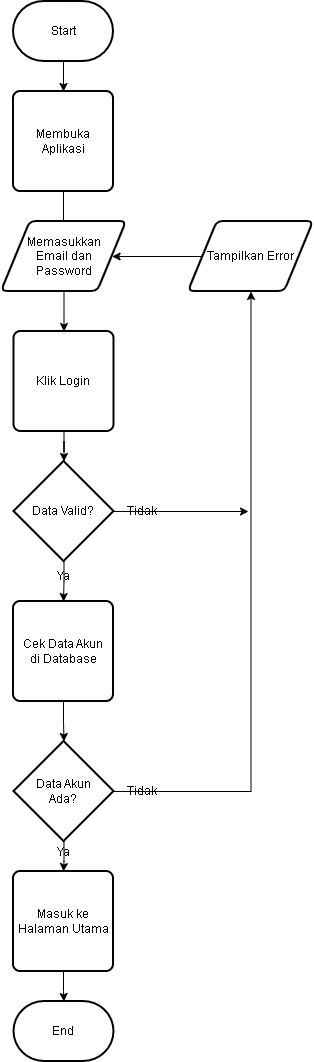

The diagram above was exported from draw.io. Its source (the exported page's mxGraphModel, read from the mxfile embedded in the PNG):
<mxGraphModel dx="983" dy="705" grid="1" gridSize="10" guides="1" tooltips="1" connect="1" arrows="1" fold="1" page="1" pageScale="1" pageWidth="850" pageHeight="1100" math="0" shadow="0">
  <root>
    <mxCell id="0" />
    <mxCell id="1" parent="0" />
    <mxCell id="zGibuhD4oirtF2ymWpmN-4" edge="1" parent="1" source="zGibuhD4oirtF2ymWpmN-2" style="edgeStyle=orthogonalEdgeStyle;rounded=0;orthogonalLoop=1;jettySize=auto;html=1;entryX=0.5;entryY=0;entryDx=0;entryDy=0;" target="zGibuhD4oirtF2ymWpmN-3">
      <mxGeometry relative="1" as="geometry" />
    </mxCell>
    <mxCell id="zGibuhD4oirtF2ymWpmN-2" parent="1" style="strokeWidth=2;html=1;shape=mxgraph.flowchart.terminator;whiteSpace=wrap;" value="Start" vertex="1">
      <mxGeometry height="60" width="100" x="281" y="20" as="geometry" />
    </mxCell>
    <mxCell id="zGibuhD4oirtF2ymWpmN-6" edge="1" parent="1" source="zGibuhD4oirtF2ymWpmN-3" style="edgeStyle=orthogonalEdgeStyle;rounded=0;orthogonalLoop=1;jettySize=auto;html=1;entryX=0.5;entryY=0;entryDx=0;entryDy=0;" target="zGibuhD4oirtF2ymWpmN-5">
      <mxGeometry relative="1" as="geometry">
        <Array as="points">
          <mxPoint x="331" y="270" />
          <mxPoint x="331" y="270" />
        </Array>
        <mxPoint x="506.79999999999995" y="220" as="targetPoint" />
      </mxGeometry>
    </mxCell>
    <mxCell id="zGibuhD4oirtF2ymWpmN-3" parent="1" style="rounded=1;whiteSpace=wrap;html=1;absoluteArcSize=1;arcSize=14;strokeWidth=2;" value="Membuka&lt;div&gt;Aplikasi&lt;/div&gt;" vertex="1">
      <mxGeometry height="100" width="100" x="281" y="110" as="geometry" />
    </mxCell>
    <mxCell id="zGibuhD4oirtF2ymWpmN-8" edge="1" parent="1" source="zGibuhD4oirtF2ymWpmN-5" style="edgeStyle=orthogonalEdgeStyle;rounded=0;orthogonalLoop=1;jettySize=auto;html=1;entryX=0.5;entryY=0;entryDx=0;entryDy=0;" target="zGibuhD4oirtF2ymWpmN-7">
      <mxGeometry relative="1" as="geometry" />
    </mxCell>
    <mxCell id="zGibuhD4oirtF2ymWpmN-5" parent="1" style="shape=parallelogram;html=1;strokeWidth=2;perimeter=parallelogramPerimeter;whiteSpace=wrap;rounded=1;arcSize=12;size=0.23;" value="Memasukkan&lt;div&gt;Email dan&lt;/div&gt;&lt;div&gt;Password&lt;/div&gt;" vertex="1">
      <mxGeometry height="70" width="125" x="269" y="240" as="geometry" />
    </mxCell>
    <mxCell id="zGibuhD4oirtF2ymWpmN-9" edge="1" parent="1" source="zGibuhD4oirtF2ymWpmN-7" style="edgeStyle=orthogonalEdgeStyle;rounded=0;orthogonalLoop=1;jettySize=auto;html=1;entryX=0.5;entryY=0;entryDx=0;entryDy=0;entryPerimeter=0;" target="zGibuhD4oirtF2ymWpmN-10">
      <mxGeometry relative="1" as="geometry">
        <mxPoint x="346" y="550" as="targetPoint" />
      </mxGeometry>
    </mxCell>
    <mxCell id="zGibuhD4oirtF2ymWpmN-7" parent="1" style="rounded=1;whiteSpace=wrap;html=1;absoluteArcSize=1;arcSize=14;strokeWidth=2;" value="Klik Login" vertex="1">
      <mxGeometry height="100" width="100" x="281.5" y="350" as="geometry" />
    </mxCell>
    <mxCell id="zGibuhD4oirtF2ymWpmN-13" edge="1" parent="1" source="zGibuhD4oirtF2ymWpmN-10" style="edgeStyle=orthogonalEdgeStyle;rounded=0;orthogonalLoop=1;jettySize=auto;html=1;entryX=0.5;entryY=0;entryDx=0;entryDy=0;" target="zGibuhD4oirtF2ymWpmN-12">
      <mxGeometry relative="1" as="geometry" />
    </mxCell>
    <mxCell id="zGibuhD4oirtF2ymWpmN-23" edge="1" parent="1" source="zGibuhD4oirtF2ymWpmN-10" style="edgeStyle=orthogonalEdgeStyle;rounded=0;orthogonalLoop=1;jettySize=auto;html=1;">
      <mxGeometry relative="1" as="geometry">
        <mxPoint x="516" y="530" as="targetPoint" />
      </mxGeometry>
    </mxCell>
    <mxCell id="zGibuhD4oirtF2ymWpmN-10" parent="1" style="strokeWidth=2;html=1;shape=mxgraph.flowchart.decision;whiteSpace=wrap;" value="Data Valid?" vertex="1">
      <mxGeometry height="100" width="100" x="281.5" y="480" as="geometry" />
    </mxCell>
    <mxCell id="zGibuhD4oirtF2ymWpmN-12" parent="1" style="rounded=1;whiteSpace=wrap;html=1;absoluteArcSize=1;arcSize=14;strokeWidth=2;" value="Cek Data Akun&lt;div&gt;di Database&lt;/div&gt;" vertex="1">
      <mxGeometry height="100" width="100" x="281" y="620" as="geometry" />
    </mxCell>
    <mxCell id="zGibuhD4oirtF2ymWpmN-22" edge="1" parent="1" source="zGibuhD4oirtF2ymWpmN-14" style="edgeStyle=orthogonalEdgeStyle;rounded=0;orthogonalLoop=1;jettySize=auto;html=1;entryX=0.5;entryY=1;entryDx=0;entryDy=0;" target="zGibuhD4oirtF2ymWpmN-21">
      <mxGeometry relative="1" as="geometry">
        <mxPoint x="526" y="810" as="targetPoint" />
      </mxGeometry>
    </mxCell>
    <mxCell id="zGibuhD4oirtF2ymWpmN-29" edge="1" parent="1" source="zGibuhD4oirtF2ymWpmN-14" style="edgeStyle=orthogonalEdgeStyle;rounded=0;orthogonalLoop=1;jettySize=auto;html=1;entryX=0.5;entryY=0;entryDx=0;entryDy=0;" target="zGibuhD4oirtF2ymWpmN-16">
      <mxGeometry relative="1" as="geometry" />
    </mxCell>
    <mxCell id="zGibuhD4oirtF2ymWpmN-14" parent="1" style="strokeWidth=2;html=1;shape=mxgraph.flowchart.decision;whiteSpace=wrap;" value="Data Akun&lt;div&gt;Ada?&lt;/div&gt;" vertex="1">
      <mxGeometry height="100" width="100" x="281.5" y="760" as="geometry" />
    </mxCell>
    <mxCell id="zGibuhD4oirtF2ymWpmN-15" edge="1" parent="1" source="zGibuhD4oirtF2ymWpmN-12" style="edgeStyle=orthogonalEdgeStyle;rounded=0;orthogonalLoop=1;jettySize=auto;html=1;entryX=0.5;entryY=0;entryDx=0;entryDy=0;entryPerimeter=0;" target="zGibuhD4oirtF2ymWpmN-14">
      <mxGeometry relative="1" as="geometry" />
    </mxCell>
    <mxCell id="zGibuhD4oirtF2ymWpmN-16" parent="1" style="rounded=1;whiteSpace=wrap;html=1;absoluteArcSize=1;arcSize=14;strokeWidth=2;" value="Masuk ke Halaman Utama" vertex="1">
      <mxGeometry height="100" width="100" x="281" y="890" as="geometry" />
    </mxCell>
    <mxCell id="zGibuhD4oirtF2ymWpmN-17" parent="1" style="strokeWidth=2;html=1;shape=mxgraph.flowchart.terminator;whiteSpace=wrap;" value="End" vertex="1">
      <mxGeometry height="60" width="100" x="281.5" y="1020" as="geometry" />
    </mxCell>
    <mxCell id="zGibuhD4oirtF2ymWpmN-19" edge="1" parent="1" source="zGibuhD4oirtF2ymWpmN-16" style="edgeStyle=orthogonalEdgeStyle;rounded=0;orthogonalLoop=1;jettySize=auto;html=1;entryX=0.5;entryY=0;entryDx=0;entryDy=0;entryPerimeter=0;" target="zGibuhD4oirtF2ymWpmN-17">
      <mxGeometry relative="1" as="geometry" />
    </mxCell>
    <mxCell id="zGibuhD4oirtF2ymWpmN-24" edge="1" parent="1" source="zGibuhD4oirtF2ymWpmN-21" style="edgeStyle=orthogonalEdgeStyle;rounded=0;orthogonalLoop=1;jettySize=auto;html=1;entryX=1;entryY=0.5;entryDx=0;entryDy=0;" target="zGibuhD4oirtF2ymWpmN-5">
      <mxGeometry relative="1" as="geometry" />
    </mxCell>
    <mxCell id="zGibuhD4oirtF2ymWpmN-21" parent="1" style="shape=parallelogram;html=1;strokeWidth=2;perimeter=parallelogramPerimeter;whiteSpace=wrap;rounded=1;arcSize=12;size=0.23;" value="Tampilkan Error" vertex="1">
      <mxGeometry height="70" width="125" x="456" y="240" as="geometry" />
    </mxCell>
    <mxCell id="zGibuhD4oirtF2ymWpmN-25" parent="1" style="text;html=1;whiteSpace=wrap;strokeColor=none;fillColor=none;align=center;verticalAlign=middle;rounded=0;" value="Tidak" vertex="1">
      <mxGeometry height="30" width="60" x="380" y="795" as="geometry" />
    </mxCell>
    <mxCell id="zGibuhD4oirtF2ymWpmN-26" parent="1" style="text;html=1;whiteSpace=wrap;strokeColor=none;fillColor=none;align=center;verticalAlign=middle;rounded=0;" value="Ya" vertex="1">
      <mxGeometry height="30" width="60" x="301" y="856" as="geometry" />
    </mxCell>
    <mxCell id="zGibuhD4oirtF2ymWpmN-30" parent="1" style="text;html=1;whiteSpace=wrap;strokeColor=none;fillColor=none;align=center;verticalAlign=middle;rounded=0;" value="Ya" vertex="1">
      <mxGeometry height="30" width="60" x="301" y="580" as="geometry" />
    </mxCell>
    <mxCell id="zGibuhD4oirtF2ymWpmN-31" parent="1" style="text;html=1;whiteSpace=wrap;strokeColor=none;fillColor=none;align=center;verticalAlign=middle;rounded=0;" value="Tidak" vertex="1">
      <mxGeometry height="30" width="60" x="380" y="515" as="geometry" />
    </mxCell>
  </root>
</mxGraphModel>